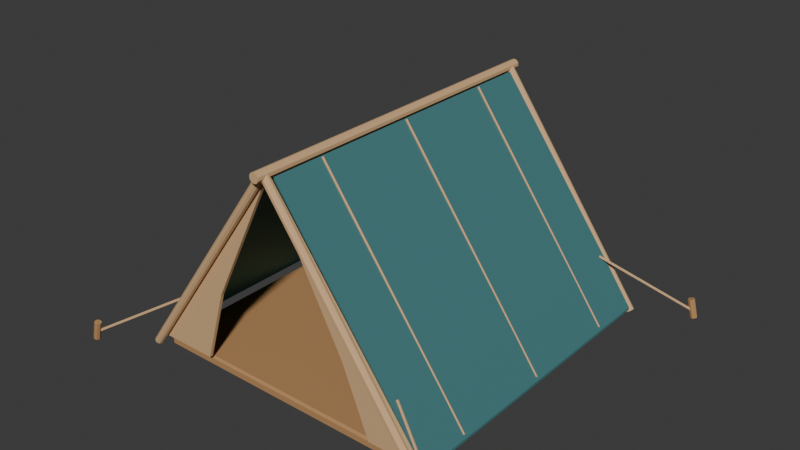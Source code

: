 # Source: source.blend  (saved by Blender 4.3.34; exported with 4.5.12 LTS)
import bpy
from mathutils import Matrix  # noqa: F401  (used for matrix-valued properties, if any)

bpy.ops.wm.read_factory_settings(use_empty=True)
scene = bpy.context.scene
scene.name = 'Scene'

# ---- collections
col_collection = bpy.data.collections.new('Collection'); scene.collection.children.link(col_collection)

# ---- materials (node trees are filled in below, after node groups)
mat_teal = bpy.data.materials.new('teal')
mat_teal.diffuse_color = (0.055, 0.19, 0.2, 1.0)
mat_sand = bpy.data.materials.new('sand')
mat_sand.diffuse_color = (0.68, 0.43, 0.22, 1.0)
mat_honey = bpy.data.materials.new('honey')
mat_honey.diffuse_color = (0.48, 0.255, 0.105, 1.0)

# ---- material node trees
mat_teal.use_nodes = True; mat_teal.node_tree.nodes.clear()
_N = mat_teal.node_tree.nodes; _L = mat_teal.node_tree.links
n0 = _N.new('ShaderNodeBsdfPrincipled'); n0.name = 'Principled BSDF'; n0.location = (10, 300)
n0.inputs[0].default_value = (0.055, 0.19, 0.2, 1.0)
n0.inputs[2].default_value = 0.83
n1 = _N.new('ShaderNodeOutputMaterial'); n1.name = 'Material Output'; n1.location = (300, 300)
_L.new(n0.outputs[0], n1.inputs[0])
n1.is_active_output = True
mat_sand.use_nodes = True; mat_sand.node_tree.nodes.clear()
_N = mat_sand.node_tree.nodes; _L = mat_sand.node_tree.links
n0 = _N.new('ShaderNodeBsdfPrincipled'); n0.name = 'Principled BSDF'; n0.location = (10, 300)
n0.inputs[0].default_value = (0.68, 0.43, 0.22, 1.0)
n0.inputs[2].default_value = 0.83
n1 = _N.new('ShaderNodeOutputMaterial'); n1.name = 'Material Output'; n1.location = (300, 300)
_L.new(n0.outputs[0], n1.inputs[0])
n1.is_active_output = True
mat_honey.use_nodes = True; mat_honey.node_tree.nodes.clear()
_N = mat_honey.node_tree.nodes; _L = mat_honey.node_tree.links
n0 = _N.new('ShaderNodeBsdfPrincipled'); n0.name = 'Principled BSDF'; n0.location = (10, 300)
n0.inputs[0].default_value = (0.48, 0.255, 0.105, 1.0)
n0.inputs[2].default_value = 0.83
n1 = _N.new('ShaderNodeOutputMaterial'); n1.name = 'Material Output'; n1.location = (300, 300)
_L.new(n0.outputs[0], n1.inputs[0])
n1.is_active_output = True

# ---- world
world_world = bpy.data.worlds.new('World'); scene.world = world_world
world_world.use_nodes = True; world_world.node_tree.nodes.clear()
_N = world_world.node_tree.nodes; _L = world_world.node_tree.links
n0 = _N.new('ShaderNodeOutputWorld'); n0.name = 'World Output'; n0.location = (300, 300)
n1 = _N.new('ShaderNodeBackground'); n1.name = 'Background'; n1.location = (10, 300)
n1.inputs[0].default_value = (0.05088, 0.05088, 0.05088, 1.0)
_L.new(n1.outputs[0], n0.inputs[0])
n0.is_active_output = True
world_world.color = (0.05088, 0.05088, 0.05088)
world_world.sun_shadow_jitter_overblur = 0.0

# ---- meshes
me_canvas_upper_1_mesh = bpy.data.meshes.new('Canvas upper-1 mesh')
me_canvas_upper_1_mesh.from_pydata([(-0.04, -1.13, 1.56), (-0.92, -1.13, 0.37), (-0.92, 1.13, 0.37), (-0.04, 1.13, 1.56), (-0.04, -1.13, 1.542), (-0.92, -1.13, 0.352), (-0.92, 1.13, 0.352), (-0.04, 1.13, 1.542)], [], [(3, 2, 1, 0), (4, 5, 6, 7), (0, 1, 5, 4), (1, 2, 6, 5), (2, 3, 7, 6), (3, 0, 4, 7)])
me_canvas_upper_1_mesh.materials.append(mat_teal)
me_canvas_upper_1_mesh.update()
me_canvas_hem_1_mesh = bpy.data.meshes.new('Canvas hem-1 mesh')
me_canvas_hem_1_mesh.from_pydata([(-0.92, -1.13, 0.37), (-1.12, -1.13, 0.09), (-1.12, 1.13, 0.09), (-0.92, 1.13, 0.37), (-0.92, -1.13, 0.352), (-1.12, -1.13, 0.072), (-1.12, 1.13, 0.072), (-0.92, 1.13, 0.352)], [], [(3, 2, 1, 0), (4, 5, 6, 7), (0, 1, 5, 4), (1, 2, 6, 5), (2, 3, 7, 6), (3, 0, 4, 7)])
me_canvas_hem_1_mesh.materials.append(mat_teal)
me_canvas_hem_1_mesh.update()
me_canvas_upper1_mesh = bpy.data.meshes.new('Canvas upper1 mesh')
me_canvas_upper1_mesh.from_pydata([(0.04, -1.13, 1.56), (0.92, -1.13, 0.37), (0.92, 1.13, 0.37), (0.04, 1.13, 1.56), (0.04, -1.13, 1.542), (0.92, -1.13, 0.352), (0.92, 1.13, 0.352), (0.04, 1.13, 1.542)], [], [(3, 0, 1, 2), (4, 7, 6, 5), (0, 4, 5, 1), (1, 5, 6, 2), (2, 6, 7, 3), (3, 7, 4, 0)])
me_canvas_upper1_mesh.materials.append(mat_teal)
me_canvas_upper1_mesh.update()
me_canvas_hem1_mesh = bpy.data.meshes.new('Canvas hem1 mesh')
me_canvas_hem1_mesh.from_pydata([(0.92, -1.13, 0.37), (1.12, -1.13, 0.09), (1.12, 1.13, 0.09), (0.92, 1.13, 0.37), (0.92, -1.13, 0.352), (1.12, -1.13, 0.072), (1.12, 1.13, 0.072), (0.92, 1.13, 0.352)], [], [(3, 0, 1, 2), (4, 7, 6, 5), (0, 4, 5, 1), (1, 5, 6, 2), (2, 6, 7, 3), (3, 7, 4, 0)])
me_canvas_hem1_mesh.materials.append(mat_teal)
me_canvas_hem1_mesh.update()
me_rear_canvas_mesh = bpy.data.meshes.new('Rear canvas mesh')
me_rear_canvas_mesh.from_pydata([(-1.09, 1.11, 0.09), (1.09, 1.11, 0.09), (0.0, 1.11, 1.56), (-1.09, 1.128, 0.09), (1.09, 1.128, 0.09), (0.0, 1.128, 1.56)], [], [(2, 0, 1), (3, 5, 4), (0, 3, 4, 1), (1, 4, 5, 2), (2, 5, 3, 0)])
me_rear_canvas_mesh.materials.append(mat_teal)
me_rear_canvas_mesh.update()
me_entrance_left_folded_flap_mesh = bpy.data.meshes.new('Entrance left folded flap mesh')
me_entrance_left_folded_flap_mesh.from_pydata([(-1.09, -1.145, 0.1), (-0.63, -1.145, 0.1), (-0.47, -1.145, 0.62), (0.0, -1.145, 1.56), (-1.09, -1.121, 0.1), (-0.63, -1.121, 0.1), (-0.47, -1.121, 0.62), (0.0, -1.121, 1.56)], [], [(3, 0, 1, 2), (4, 7, 6, 5), (0, 4, 5, 1), (1, 5, 6, 2), (2, 6, 7, 3), (3, 7, 4, 0)])
me_entrance_left_folded_flap_mesh.materials.append(mat_sand)
me_entrance_left_folded_flap_mesh.update()
me_entrance_right_folded_flap_mesh = bpy.data.meshes.new('Entrance right folded flap mesh')
me_entrance_right_folded_flap_mesh.from_pydata([(0.0, -1.145, 1.56), (0.53, -1.145, 0.57), (0.72, -1.145, 0.1), (1.09, -1.145, 0.1), (0.0, -1.121, 1.56), (0.53, -1.121, 0.57), (0.72, -1.121, 0.1), (1.09, -1.121, 0.1)], [], [(3, 0, 1, 2), (4, 7, 6, 5), (0, 4, 5, 1), (1, 5, 6, 2), (2, 6, 7, 3), (3, 7, 4, 0)])
me_entrance_right_folded_flap_mesh.materials.append(mat_sand)
me_entrance_right_folded_flap_mesh.update()
me_cube_001 = bpy.data.meshes.new('Cube.001')
me_cube_001.from_pydata([(-1.046, -1.086, 0.0), (-1.046, -1.1, 0.014), (-1.06, -1.086, 0.014), (-1.046, -1.1, 0.058), (-1.046, -1.086, 0.072), (-1.06, -1.086, 0.058), (-1.046, 1.086, 0.0), (-1.06, 1.086, 0.014), (-1.046, 1.1, 0.014), (-1.046, 1.086, 0.072), (-1.046, 1.1, 0.058), (-1.06, 1.086, 0.058), (1.046, -1.086, 0.0), (1.06, -1.086, 0.014), (1.046, -1.1, 0.014), (1.046, -1.086, 0.072), (1.046, -1.1, 0.058), (1.06, -1.086, 0.058), (1.046, 1.086, 0.0), (1.046, 1.1, 0.014), (1.06, 1.086, 0.014), (1.046, 1.086, 0.072), (1.06, 1.086, 0.058), (1.046, 1.1, 0.058)], [], [(14, 16, 3, 1), (20, 22, 17, 13), (21, 9, 4, 15), (2, 5, 11, 7), (8, 10, 23, 19), (0, 1, 2), (3, 4, 5), (6, 7, 8), (9, 10, 11), (12, 13, 14), (15, 16, 17), (18, 19, 20), (21, 22, 23), (6, 0, 2, 7), (1, 3, 5, 2), (4, 9, 11, 5), (10, 8, 7, 11), (18, 6, 8, 19), (9, 21, 23, 10), (22, 20, 19, 23), (12, 18, 20, 13), (21, 15, 17, 22), (16, 14, 13, 17), (0, 12, 14, 1), (15, 4, 3, 16), (6, 18, 12, 0)])
_uv = me_cube_001.uv_layers.new(name='UVMap')
_uv.uv.foreach_set('vector', [0.4236, 0.7517, 0.5764, 0.7517, 0.5764, 0.9983, 0.4236, 0.9983, 0.4236, 0.5016, 0.5764, 0.5016, 0.5764, 0.7484, 0.4236, 0.7484, 0.6267, 0.5016, 0.8733, 0.5016, 0.8733, 0.7484, 0.6267, 0.7484, 0.4236, 0.001591, 0.5764, 0.001591, 0.5764, 0.2484, 0.4236, 0.2484, 0.4236, 0.2517, 0.5764, 0.2517, 0.5764, 0.4983, 0.4236, 0.4983, 0.1267, 0.7484, 0.1267, 0.75, 0.125, 0.7484, 0.5764, 0.9983, 0.625, 0.9983, 0.5764, 1.0, 0.1267, 0.5016, 0.125, 0.5016, 0.1267, 0.5, 0.625, 0.2517, 0.5764, 0.2517, 0.5764, 0.25, 0.3733, 0.7484, 0.375, 0.7484, 0.3733, 0.75, 0.625, 0.7517, 0.5764, 0.7517, 0.5764, 0.75, 0.3733, 0.5016, 0.3733, 0.5, 0.375, 0.5016, 0.625, 0.5016, 0.5764, 0.5016, 0.5764, 0.5, 0.1267, 0.5016, 0.1267, 0.7484, 0.125, 0.7484, 0.125, 0.5016, 0.4236, 0.0, 0.5764, 0.0, 0.5764, 0.001591, 0.4236, 0.001591, 0.625, 0.001591, 0.625, 0.2484, 0.5764, 0.2484, 0.5764, 0.001591, 0.5764, 0.2517, 0.4236, 0.2517, 0.4236, 0.2484, 0.5764, 0.2484, 0.3733, 0.5016, 0.1267, 0.5016, 0.1267, 0.5, 0.3733, 0.5, 0.625, 0.2517, 0.625, 0.4983, 0.5764, 0.4983, 0.5764, 0.2517, 0.5764, 0.5016, 0.4236, 0.5016, 0.4236, 0.4983, 0.5764, 0.4983, 0.3733, 0.7484, 0.3733, 0.5016, 0.4236, 0.5016, 0.4236, 0.7484, 0.6267, 0.5016, 0.6267, 0.7484, 0.5764, 0.7484, 0.5764, 0.5016, 0.5764, 0.7517, 0.4236, 0.7517, 0.4236, 0.7484, 0.5764, 0.7484, 0.1267, 0.7484, 0.3733, 0.7484, 0.3733, 0.75, 0.1267, 0.75, 0.625, 0.7517, 0.625, 0.9983, 0.5764, 0.9983, 0.5764, 0.7517, 0.1267, 0.5016, 0.3733, 0.5016, 0.3733, 0.7484, 0.1267, 0.7484])
me_cube_001.materials.append(mat_honey)
me_cube_001.update()
me_cylinder = bpy.data.meshes.new('Cylinder')
me_cylinder.from_pydata([(-1.134, -1.17, 0.06196), (-0.02353, -1.17, 1.602), (-1.129, -1.153, 0.05872), (-0.01903, -1.153, 1.599), (-1.117, -1.142, 0.05024), (-0.00727, -1.142, 1.59), (-1.103, -1.142, 0.03976), (0.00727, -1.142, 1.58), (-1.091, -1.153, 0.03128), (0.01903, -1.153, 1.571), (-1.086, -1.17, 0.02804), (0.02353, -1.17, 1.568), (-1.091, -1.187, 0.03128), (0.01903, -1.187, 1.571), (-1.103, -1.198, 0.03976), (0.00727, -1.198, 1.58), (-1.117, -1.198, 0.05024), (-0.00727, -1.198, 1.59), (-1.129, -1.187, 0.05872), (-0.01903, -1.187, 1.599)], [], [(0, 1, 3, 2), (2, 3, 5, 4), (4, 5, 7, 6), (6, 7, 9, 8), (8, 9, 11, 10), (10, 11, 13, 12), (12, 13, 15, 14), (14, 15, 17, 16), (3, 1, 19, 17, 15, 13, 11, 9, 7, 5), (16, 17, 19, 18), (18, 19, 1, 0), (0, 2, 4, 6, 8, 10, 12, 14, 16, 18)])
_uv = me_cylinder.uv_layers.new(name='UVMap')
_uv.uv.foreach_set('vector', [1.0, 0.5, 1.0, 1.0, 0.9, 1.0, 0.9, 0.5, 0.9, 0.5, 0.9, 1.0, 0.8, 1.0, 0.8, 0.5, 0.8, 0.5, 0.8, 1.0, 0.7, 1.0, 0.7, 0.5, 0.7, 0.5, 0.7, 1.0, 0.6, 1.0, 0.6, 0.5, 0.6, 0.5, 0.6, 1.0, 0.5, 1.0, 0.5, 0.5, 0.5, 0.5, 0.5, 1.0, 0.4, 1.0, 0.4, 0.5, 0.4, 0.5, 0.4, 1.0, 0.3, 1.0, 0.3, 0.5, 0.3, 0.5, 0.3, 1.0, 0.2, 1.0, 0.2, 0.5, 0.3911, 0.4442, 0.25, 0.49, 0.1089, 0.4442, 0.02175, 0.3242, 0.02175, 0.1758, 0.1089, 0.05584, 0.25, 0.01, 0.3911, 0.05584, 0.4783, 0.1758, 0.4783, 0.3242, 0.2, 0.5, 0.2, 1.0, 0.1, 1.0, 0.1, 0.5, 0.1, 0.5, 0.1, 1.0, -7.451e-08, 1.0, -7.451e-08, 0.5, 0.75, 0.49, 0.8911, 0.4442, 0.9783, 0.3242, 0.9783, 0.1758, 0.8911, 0.05584, 0.75, 0.01, 0.6089, 0.05584, 0.5217, 0.1758, 0.5217, 0.3242, 0.6089, 0.4442])
me_cylinder.materials.append(mat_sand)
me_cylinder.update()
me_cylinder_001 = bpy.data.meshes.new('Cylinder.001')
me_cylinder_001.from_pydata([(1.134, -1.17, 0.06196), (0.02353, -1.17, 1.602), (1.129, -1.187, 0.05872), (0.01903, -1.187, 1.599), (1.117, -1.198, 0.05024), (0.00727, -1.198, 1.59), (1.103, -1.198, 0.03976), (-0.00727, -1.198, 1.58), (1.091, -1.187, 0.03128), (-0.01903, -1.187, 1.571), (1.086, -1.17, 0.02804), (-0.02353, -1.17, 1.568), (1.091, -1.153, 0.03128), (-0.01903, -1.153, 1.571), (1.103, -1.142, 0.03976), (-0.00727, -1.142, 1.58), (1.117, -1.142, 0.05024), (0.00727, -1.142, 1.59), (1.129, -1.153, 0.05872), (0.01903, -1.153, 1.599)], [], [(0, 1, 3, 2), (2, 3, 5, 4), (4, 5, 7, 6), (6, 7, 9, 8), (8, 9, 11, 10), (10, 11, 13, 12), (12, 13, 15, 14), (14, 15, 17, 16), (3, 1, 19, 17, 15, 13, 11, 9, 7, 5), (16, 17, 19, 18), (18, 19, 1, 0), (0, 2, 4, 6, 8, 10, 12, 14, 16, 18)])
_uv = me_cylinder_001.uv_layers.new(name='UVMap')
_uv.uv.foreach_set('vector', [1.0, 0.5, 1.0, 1.0, 0.9, 1.0, 0.9, 0.5, 0.9, 0.5, 0.9, 1.0, 0.8, 1.0, 0.8, 0.5, 0.8, 0.5, 0.8, 1.0, 0.7, 1.0, 0.7, 0.5, 0.7, 0.5, 0.7, 1.0, 0.6, 1.0, 0.6, 0.5, 0.6, 0.5, 0.6, 1.0, 0.5, 1.0, 0.5, 0.5, 0.5, 0.5, 0.5, 1.0, 0.4, 1.0, 0.4, 0.5, 0.4, 0.5, 0.4, 1.0, 0.3, 1.0, 0.3, 0.5, 0.3, 0.5, 0.3, 1.0, 0.2, 1.0, 0.2, 0.5, 0.3911, 0.4442, 0.25, 0.49, 0.1089, 0.4442, 0.02175, 0.3242, 0.02175, 0.1758, 0.1089, 0.05584, 0.25, 0.01, 0.3911, 0.05584, 0.4783, 0.1758, 0.4783, 0.3242, 0.2, 0.5, 0.2, 1.0, 0.1, 1.0, 0.1, 0.5, 0.1, 0.5, 0.1, 1.0, -7.451e-08, 1.0, -7.451e-08, 0.5, 0.75, 0.49, 0.8911, 0.4442, 0.9783, 0.3242, 0.9783, 0.1758, 0.8911, 0.05584, 0.75, 0.01, 0.6089, 0.05584, 0.5217, 0.1758, 0.5217, 0.3242, 0.6089, 0.4442])
me_cylinder_001.materials.append(mat_sand)
me_cylinder_001.update()
me_cylinder_002 = bpy.data.meshes.new('Cylinder.002')
me_cylinder_002.from_pydata([(-1.134, 1.17, 0.06196), (-0.02353, 1.17, 1.602), (-1.129, 1.187, 0.05872), (-0.01903, 1.187, 1.599), (-1.117, 1.198, 0.05024), (-0.00727, 1.198, 1.59), (-1.103, 1.198, 0.03976), (0.00727, 1.198, 1.58), (-1.091, 1.187, 0.03128), (0.01903, 1.187, 1.571), (-1.086, 1.17, 0.02804), (0.02353, 1.17, 1.568), (-1.091, 1.153, 0.03128), (0.01903, 1.153, 1.571), (-1.103, 1.142, 0.03976), (0.00727, 1.142, 1.58), (-1.117, 1.142, 0.05024), (-0.00727, 1.142, 1.59), (-1.129, 1.153, 0.05872), (-0.01903, 1.153, 1.599)], [], [(0, 1, 3, 2), (2, 3, 5, 4), (4, 5, 7, 6), (6, 7, 9, 8), (8, 9, 11, 10), (10, 11, 13, 12), (12, 13, 15, 14), (14, 15, 17, 16), (3, 1, 19, 17, 15, 13, 11, 9, 7, 5), (16, 17, 19, 18), (18, 19, 1, 0), (0, 2, 4, 6, 8, 10, 12, 14, 16, 18)])
_uv = me_cylinder_002.uv_layers.new(name='UVMap')
_uv.uv.foreach_set('vector', [1.0, 0.5, 1.0, 1.0, 0.9, 1.0, 0.9, 0.5, 0.9, 0.5, 0.9, 1.0, 0.8, 1.0, 0.8, 0.5, 0.8, 0.5, 0.8, 1.0, 0.7, 1.0, 0.7, 0.5, 0.7, 0.5, 0.7, 1.0, 0.6, 1.0, 0.6, 0.5, 0.6, 0.5, 0.6, 1.0, 0.5, 1.0, 0.5, 0.5, 0.5, 0.5, 0.5, 1.0, 0.4, 1.0, 0.4, 0.5, 0.4, 0.5, 0.4, 1.0, 0.3, 1.0, 0.3, 0.5, 0.3, 0.5, 0.3, 1.0, 0.2, 1.0, 0.2, 0.5, 0.3911, 0.4442, 0.25, 0.49, 0.1089, 0.4442, 0.02175, 0.3242, 0.02175, 0.1758, 0.1089, 0.05584, 0.25, 0.01, 0.3911, 0.05584, 0.4783, 0.1758, 0.4783, 0.3242, 0.2, 0.5, 0.2, 1.0, 0.1, 1.0, 0.1, 0.5, 0.1, 0.5, 0.1, 1.0, -7.451e-08, 1.0, -7.451e-08, 0.5, 0.75, 0.49, 0.8911, 0.4442, 0.9783, 0.3242, 0.9783, 0.1758, 0.8911, 0.05584, 0.75, 0.01, 0.6089, 0.05584, 0.5217, 0.1758, 0.5217, 0.3242, 0.6089, 0.4442])
me_cylinder_002.materials.append(mat_sand)
me_cylinder_002.update()
me_cylinder_003 = bpy.data.meshes.new('Cylinder.003')
me_cylinder_003.from_pydata([(1.134, 1.17, 0.06196), (0.02353, 1.17, 1.602), (1.129, 1.153, 0.05872), (0.01903, 1.153, 1.599), (1.117, 1.142, 0.05024), (0.00727, 1.142, 1.59), (1.103, 1.142, 0.03976), (-0.00727, 1.142, 1.58), (1.091, 1.153, 0.03128), (-0.01903, 1.153, 1.571), (1.086, 1.17, 0.02804), (-0.02353, 1.17, 1.568), (1.091, 1.187, 0.03128), (-0.01903, 1.187, 1.571), (1.103, 1.198, 0.03976), (-0.00727, 1.198, 1.58), (1.117, 1.198, 0.05024), (0.00727, 1.198, 1.59), (1.129, 1.187, 0.05872), (0.01903, 1.187, 1.599)], [], [(0, 1, 3, 2), (2, 3, 5, 4), (4, 5, 7, 6), (6, 7, 9, 8), (8, 9, 11, 10), (10, 11, 13, 12), (12, 13, 15, 14), (14, 15, 17, 16), (3, 1, 19, 17, 15, 13, 11, 9, 7, 5), (16, 17, 19, 18), (18, 19, 1, 0), (0, 2, 4, 6, 8, 10, 12, 14, 16, 18)])
_uv = me_cylinder_003.uv_layers.new(name='UVMap')
_uv.uv.foreach_set('vector', [1.0, 0.5, 1.0, 1.0, 0.9, 1.0, 0.9, 0.5, 0.9, 0.5, 0.9, 1.0, 0.8, 1.0, 0.8, 0.5, 0.8, 0.5, 0.8, 1.0, 0.7, 1.0, 0.7, 0.5, 0.7, 0.5, 0.7, 1.0, 0.6, 1.0, 0.6, 0.5, 0.6, 0.5, 0.6, 1.0, 0.5, 1.0, 0.5, 0.5, 0.5, 0.5, 0.5, 1.0, 0.4, 1.0, 0.4, 0.5, 0.4, 0.5, 0.4, 1.0, 0.3, 1.0, 0.3, 0.5, 0.3, 0.5, 0.3, 1.0, 0.2, 1.0, 0.2, 0.5, 0.3911, 0.4442, 0.25, 0.49, 0.1089, 0.4442, 0.02175, 0.3242, 0.02175, 0.1758, 0.1089, 0.05584, 0.25, 0.01, 0.3911, 0.05584, 0.4783, 0.1758, 0.4783, 0.3242, 0.2, 0.5, 0.2, 1.0, 0.1, 1.0, 0.1, 0.5, 0.1, 0.5, 0.1, 1.0, -7.451e-08, 1.0, -7.451e-08, 0.5, 0.75, 0.49, 0.8911, 0.4442, 0.9783, 0.3242, 0.9783, 0.1758, 0.8911, 0.05584, 0.75, 0.01, 0.6089, 0.05584, 0.5217, 0.1758, 0.5217, 0.3242, 0.6089, 0.4442])
me_cylinder_003.materials.append(mat_sand)
me_cylinder_003.update()
me_cylinder_004 = bpy.data.meshes.new('Cylinder.004')
me_cylinder_004.from_pydata([(5.285e-09, -1.24, 1.615), (5.285e-09, 1.24, 1.615), (-0.02057, -1.24, 1.608), (-0.02057, 1.24, 1.608), (-0.03329, -1.24, 1.591), (-0.03329, 1.24, 1.591), (-0.03329, -1.24, 1.569), (-0.03329, 1.24, 1.569), (-0.02057, -1.24, 1.552), (-0.02057, 1.24, 1.552), (-5.285e-09, -1.24, 1.545), (-5.285e-09, 1.24, 1.545), (0.02057, -1.24, 1.552), (0.02057, 1.24, 1.552), (0.03329, -1.24, 1.569), (0.03329, 1.24, 1.569), (0.03329, -1.24, 1.591), (0.03329, 1.24, 1.591), (0.02057, -1.24, 1.608), (0.02057, 1.24, 1.608)], [], [(0, 1, 3, 2), (2, 3, 5, 4), (4, 5, 7, 6), (6, 7, 9, 8), (8, 9, 11, 10), (10, 11, 13, 12), (12, 13, 15, 14), (14, 15, 17, 16), (3, 1, 19, 17, 15, 13, 11, 9, 7, 5), (16, 17, 19, 18), (18, 19, 1, 0), (0, 2, 4, 6, 8, 10, 12, 14, 16, 18)])
_uv = me_cylinder_004.uv_layers.new(name='UVMap')
_uv.uv.foreach_set('vector', [1.0, 0.5, 1.0, 1.0, 0.9, 1.0, 0.9, 0.5, 0.9, 0.5, 0.9, 1.0, 0.8, 1.0, 0.8, 0.5, 0.8, 0.5, 0.8, 1.0, 0.7, 1.0, 0.7, 0.5, 0.7, 0.5, 0.7, 1.0, 0.6, 1.0, 0.6, 0.5, 0.6, 0.5, 0.6, 1.0, 0.5, 1.0, 0.5, 0.5, 0.5, 0.5, 0.5, 1.0, 0.4, 1.0, 0.4, 0.5, 0.4, 0.5, 0.4, 1.0, 0.3, 1.0, 0.3, 0.5, 0.3, 0.5, 0.3, 1.0, 0.2, 1.0, 0.2, 0.5, 0.3911, 0.4442, 0.25, 0.49, 0.1089, 0.4442, 0.02175, 0.3242, 0.02175, 0.1758, 0.1089, 0.05584, 0.25, 0.01, 0.3911, 0.05584, 0.4783, 0.1758, 0.4783, 0.3242, 0.2, 0.5, 0.2, 1.0, 0.1, 1.0, 0.1, 0.5, 0.1, 0.5, 0.1, 1.0, -7.451e-08, 1.0, -7.451e-08, 0.5, 0.75, 0.49, 0.8911, 0.4442, 0.9783, 0.3242, 0.9783, 0.1758, 0.8911, 0.05584, 0.75, 0.01, 0.6089, 0.05584, 0.5217, 0.1758, 0.5217, 0.3242, 0.6089, 0.4442])
me_cylinder_004.materials.append(mat_sand)
me_cylinder_004.update()
me_cylinder_005 = bpy.data.meshes.new('Cylinder.005')
me_cylinder_005.from_pydata([(-0.8837, -1.082, 0.438), (-1.484, -1.402, 0.07795), (-0.8782, -1.088, 0.434), (-1.478, -1.408, 0.07398), (-0.8745, -1.086, 0.426), (-1.474, -1.406, 0.06602), (-0.8763, -1.078, 0.422), (-1.476, -1.398, 0.06205), (-0.8818, -1.072, 0.426), (-1.482, -1.392, 0.06602), (-0.8855, -1.074, 0.434), (-1.486, -1.394, 0.07398)], [], [(0, 1, 3, 2), (2, 3, 5, 4), (4, 5, 7, 6), (6, 7, 9, 8), (3, 1, 11, 9, 7, 5), (8, 9, 11, 10), (10, 11, 1, 0), (0, 2, 4, 6, 8, 10)])
_uv = me_cylinder_005.uv_layers.new(name='UVMap')
_uv.uv.foreach_set('vector', [1.0, 0.5, 1.0, 1.0, 0.8333, 1.0, 0.8333, 0.5, 0.8333, 0.5, 0.8333, 1.0, 0.6667, 1.0, 0.6667, 0.5, 0.6667, 0.5, 0.6667, 1.0, 0.5, 1.0, 0.5, 0.5, 0.5, 0.5, 0.5, 1.0, 0.3333, 1.0, 0.3333, 0.5, 0.4578, 0.37, 0.25, 0.49, 0.04215, 0.37, 0.04215, 0.13, 0.25, 0.01, 0.4578, 0.13, 0.3333, 0.5, 0.3333, 1.0, 0.1667, 1.0, 0.1667, 0.5, 0.1667, 0.5, 0.1667, 1.0, -8.941e-08, 1.0, -8.941e-08, 0.5, 0.75, 0.49, 0.9578, 0.37, 0.9578, 0.13, 0.75, 0.01, 0.5422, 0.13, 0.5422, 0.37])
me_cylinder_005.materials.append(mat_sand)
me_cylinder_005.update()
me_cylinder_006 = bpy.data.meshes.new('Cylinder.006')
me_cylinder_006.from_pydata([(-1.504, -1.4, 0.03127), (-1.469, -1.4, 0.1663), (-1.497, -1.382, 0.02944), (-1.462, -1.382, 0.1644), (-1.48, -1.375, 0.025), (-1.445, -1.375, 0.16), (-1.463, -1.382, 0.02056), (-1.428, -1.382, 0.1556), (-1.456, -1.4, 0.01873), (-1.421, -1.4, 0.1537), (-1.463, -1.418, 0.02056), (-1.428, -1.418, 0.1556), (-1.48, -1.425, 0.025), (-1.445, -1.425, 0.16), (-1.497, -1.418, 0.02944), (-1.462, -1.418, 0.1644)], [], [(0, 1, 3, 2), (2, 3, 5, 4), (4, 5, 7, 6), (6, 7, 9, 8), (8, 9, 11, 10), (10, 11, 13, 12), (3, 1, 15, 13, 11, 9, 7, 5), (12, 13, 15, 14), (14, 15, 1, 0), (0, 2, 4, 6, 8, 10, 12, 14)])
_uv = me_cylinder_006.uv_layers.new(name='UVMap')
_uv.uv.foreach_set('vector', [1.0, 0.5, 1.0, 1.0, 0.875, 1.0, 0.875, 0.5, 0.875, 0.5, 0.875, 1.0, 0.75, 1.0, 0.75, 0.5, 0.75, 0.5, 0.75, 1.0, 0.625, 1.0, 0.625, 0.5, 0.625, 0.5, 0.625, 1.0, 0.5, 1.0, 0.5, 0.5, 0.5, 0.5, 0.5, 1.0, 0.375, 1.0, 0.375, 0.5, 0.375, 0.5, 0.375, 1.0, 0.25, 1.0, 0.25, 0.5, 0.4197, 0.4197, 0.25, 0.49, 0.08029, 0.4197, 0.01, 0.25, 0.08029, 0.08029, 0.25, 0.01, 0.4197, 0.08029, 0.49, 0.25, 0.25, 0.5, 0.25, 1.0, 0.125, 1.0, 0.125, 0.5, 0.125, 0.5, 0.125, 1.0, 0.0, 1.0, 0.0, 0.5, 0.75, 0.49, 0.9197, 0.4197, 0.99, 0.25, 0.9197, 0.08029, 0.75, 0.01, 0.5803, 0.08029, 0.51, 0.25, 0.5803, 0.4197])
me_cylinder_006.materials.append(mat_honey)
me_cylinder_006.update()
me_cylinder_007 = bpy.data.meshes.new('Cylinder.007')
me_cylinder_007.from_pydata([(-0.8837, 1.082, 0.438), (-1.484, 1.402, 0.07795), (-0.8855, 1.074, 0.434), (-1.486, 1.394, 0.07398), (-0.8818, 1.072, 0.426), (-1.482, 1.392, 0.06602), (-0.8763, 1.078, 0.422), (-1.476, 1.398, 0.06205), (-0.8745, 1.086, 0.426), (-1.474, 1.406, 0.06602), (-0.8782, 1.088, 0.434), (-1.478, 1.408, 0.07398)], [], [(0, 1, 3, 2), (2, 3, 5, 4), (4, 5, 7, 6), (6, 7, 9, 8), (3, 1, 11, 9, 7, 5), (8, 9, 11, 10), (10, 11, 1, 0), (0, 2, 4, 6, 8, 10)])
_uv = me_cylinder_007.uv_layers.new(name='UVMap')
_uv.uv.foreach_set('vector', [1.0, 0.5, 1.0, 1.0, 0.8333, 1.0, 0.8333, 0.5, 0.8333, 0.5, 0.8333, 1.0, 0.6667, 1.0, 0.6667, 0.5, 0.6667, 0.5, 0.6667, 1.0, 0.5, 1.0, 0.5, 0.5, 0.5, 0.5, 0.5, 1.0, 0.3333, 1.0, 0.3333, 0.5, 0.4578, 0.37, 0.25, 0.49, 0.04215, 0.37, 0.04215, 0.13, 0.25, 0.01, 0.4578, 0.13, 0.3333, 0.5, 0.3333, 1.0, 0.1667, 1.0, 0.1667, 0.5, 0.1667, 0.5, 0.1667, 1.0, -8.941e-08, 1.0, -8.941e-08, 0.5, 0.75, 0.49, 0.9578, 0.37, 0.9578, 0.13, 0.75, 0.01, 0.5422, 0.13, 0.5422, 0.37])
me_cylinder_007.materials.append(mat_sand)
me_cylinder_007.update()
me_cylinder_008 = bpy.data.meshes.new('Cylinder.008')
me_cylinder_008.from_pydata([(-1.504, 1.4, 0.03127), (-1.469, 1.4, 0.1663), (-1.497, 1.418, 0.02944), (-1.462, 1.418, 0.1644), (-1.48, 1.425, 0.025), (-1.445, 1.425, 0.16), (-1.463, 1.418, 0.02056), (-1.428, 1.418, 0.1556), (-1.456, 1.4, 0.01873), (-1.421, 1.4, 0.1537), (-1.463, 1.382, 0.02056), (-1.428, 1.382, 0.1556), (-1.48, 1.375, 0.025), (-1.445, 1.375, 0.16), (-1.497, 1.382, 0.02944), (-1.462, 1.382, 0.1644)], [], [(0, 1, 3, 2), (2, 3, 5, 4), (4, 5, 7, 6), (6, 7, 9, 8), (8, 9, 11, 10), (10, 11, 13, 12), (3, 1, 15, 13, 11, 9, 7, 5), (12, 13, 15, 14), (14, 15, 1, 0), (0, 2, 4, 6, 8, 10, 12, 14)])
_uv = me_cylinder_008.uv_layers.new(name='UVMap')
_uv.uv.foreach_set('vector', [1.0, 0.5, 1.0, 1.0, 0.875, 1.0, 0.875, 0.5, 0.875, 0.5, 0.875, 1.0, 0.75, 1.0, 0.75, 0.5, 0.75, 0.5, 0.75, 1.0, 0.625, 1.0, 0.625, 0.5, 0.625, 0.5, 0.625, 1.0, 0.5, 1.0, 0.5, 0.5, 0.5, 0.5, 0.5, 1.0, 0.375, 1.0, 0.375, 0.5, 0.375, 0.5, 0.375, 1.0, 0.25, 1.0, 0.25, 0.5, 0.4197, 0.4197, 0.25, 0.49, 0.08029, 0.4197, 0.01, 0.25, 0.08029, 0.08029, 0.25, 0.01, 0.4197, 0.08029, 0.49, 0.25, 0.25, 0.5, 0.25, 1.0, 0.125, 1.0, 0.125, 0.5, 0.125, 0.5, 0.125, 1.0, 0.0, 1.0, 0.0, 0.5, 0.75, 0.49, 0.9197, 0.4197, 0.99, 0.25, 0.9197, 0.08029, 0.75, 0.01, 0.5803, 0.08029, 0.51, 0.25, 0.5803, 0.4197])
me_cylinder_008.materials.append(mat_honey)
me_cylinder_008.update()
me_cylinder_009 = bpy.data.meshes.new('Cylinder.009')
me_cylinder_009.from_pydata([(0.8837, -1.082, 0.438), (1.484, -1.402, 0.07795), (0.8855, -1.074, 0.434), (1.486, -1.394, 0.07398), (0.8818, -1.072, 0.426), (1.482, -1.392, 0.06602), (0.8763, -1.078, 0.422), (1.476, -1.398, 0.06205), (0.8745, -1.086, 0.426), (1.474, -1.406, 0.06602), (0.8782, -1.088, 0.434), (1.478, -1.408, 0.07398)], [], [(0, 1, 3, 2), (2, 3, 5, 4), (4, 5, 7, 6), (6, 7, 9, 8), (3, 1, 11, 9, 7, 5), (8, 9, 11, 10), (10, 11, 1, 0), (0, 2, 4, 6, 8, 10)])
_uv = me_cylinder_009.uv_layers.new(name='UVMap')
_uv.uv.foreach_set('vector', [1.0, 0.5, 1.0, 1.0, 0.8333, 1.0, 0.8333, 0.5, 0.8333, 0.5, 0.8333, 1.0, 0.6667, 1.0, 0.6667, 0.5, 0.6667, 0.5, 0.6667, 1.0, 0.5, 1.0, 0.5, 0.5, 0.5, 0.5, 0.5, 1.0, 0.3333, 1.0, 0.3333, 0.5, 0.4578, 0.37, 0.25, 0.49, 0.04215, 0.37, 0.04215, 0.13, 0.25, 0.01, 0.4578, 0.13, 0.3333, 0.5, 0.3333, 1.0, 0.1667, 1.0, 0.1667, 0.5, 0.1667, 0.5, 0.1667, 1.0, -8.941e-08, 1.0, -8.941e-08, 0.5, 0.75, 0.49, 0.9578, 0.37, 0.9578, 0.13, 0.75, 0.01, 0.5422, 0.13, 0.5422, 0.37])
me_cylinder_009.materials.append(mat_sand)
me_cylinder_009.update()
me_cylinder_010 = bpy.data.meshes.new('Cylinder.010')
me_cylinder_010.from_pydata([(1.504, -1.4, 0.03127), (1.469, -1.4, 0.1663), (1.497, -1.418, 0.02944), (1.462, -1.418, 0.1644), (1.48, -1.425, 0.025), (1.445, -1.425, 0.16), (1.463, -1.418, 0.02056), (1.428, -1.418, 0.1556), (1.456, -1.4, 0.01873), (1.421, -1.4, 0.1537), (1.463, -1.382, 0.02056), (1.428, -1.382, 0.1556), (1.48, -1.375, 0.025), (1.445, -1.375, 0.16), (1.497, -1.382, 0.02944), (1.462, -1.382, 0.1644)], [], [(0, 1, 3, 2), (2, 3, 5, 4), (4, 5, 7, 6), (6, 7, 9, 8), (8, 9, 11, 10), (10, 11, 13, 12), (3, 1, 15, 13, 11, 9, 7, 5), (12, 13, 15, 14), (14, 15, 1, 0), (0, 2, 4, 6, 8, 10, 12, 14)])
_uv = me_cylinder_010.uv_layers.new(name='UVMap')
_uv.uv.foreach_set('vector', [1.0, 0.5, 1.0, 1.0, 0.875, 1.0, 0.875, 0.5, 0.875, 0.5, 0.875, 1.0, 0.75, 1.0, 0.75, 0.5, 0.75, 0.5, 0.75, 1.0, 0.625, 1.0, 0.625, 0.5, 0.625, 0.5, 0.625, 1.0, 0.5, 1.0, 0.5, 0.5, 0.5, 0.5, 0.5, 1.0, 0.375, 1.0, 0.375, 0.5, 0.375, 0.5, 0.375, 1.0, 0.25, 1.0, 0.25, 0.5, 0.4197, 0.4197, 0.25, 0.49, 0.08029, 0.4197, 0.01, 0.25, 0.08029, 0.08029, 0.25, 0.01, 0.4197, 0.08029, 0.49, 0.25, 0.25, 0.5, 0.25, 1.0, 0.125, 1.0, 0.125, 0.5, 0.125, 0.5, 0.125, 1.0, 0.0, 1.0, 0.0, 0.5, 0.75, 0.49, 0.9197, 0.4197, 0.99, 0.25, 0.9197, 0.08029, 0.75, 0.01, 0.5803, 0.08029, 0.51, 0.25, 0.5803, 0.4197])
me_cylinder_010.materials.append(mat_honey)
me_cylinder_010.update()
me_cylinder_011 = bpy.data.meshes.new('Cylinder.011')
me_cylinder_011.from_pydata([(0.8837, 1.082, 0.438), (1.484, 1.402, 0.07795), (0.8782, 1.088, 0.434), (1.478, 1.408, 0.07398), (0.8745, 1.086, 0.426), (1.474, 1.406, 0.06602), (0.8763, 1.078, 0.422), (1.476, 1.398, 0.06205), (0.8818, 1.072, 0.426), (1.482, 1.392, 0.06602), (0.8855, 1.074, 0.434), (1.486, 1.394, 0.07398)], [], [(0, 1, 3, 2), (2, 3, 5, 4), (4, 5, 7, 6), (6, 7, 9, 8), (3, 1, 11, 9, 7, 5), (8, 9, 11, 10), (10, 11, 1, 0), (0, 2, 4, 6, 8, 10)])
_uv = me_cylinder_011.uv_layers.new(name='UVMap')
_uv.uv.foreach_set('vector', [1.0, 0.5, 1.0, 1.0, 0.8333, 1.0, 0.8333, 0.5, 0.8333, 0.5, 0.8333, 1.0, 0.6667, 1.0, 0.6667, 0.5, 0.6667, 0.5, 0.6667, 1.0, 0.5, 1.0, 0.5, 0.5, 0.5, 0.5, 0.5, 1.0, 0.3333, 1.0, 0.3333, 0.5, 0.4578, 0.37, 0.25, 0.49, 0.04215, 0.37, 0.04215, 0.13, 0.25, 0.01, 0.4578, 0.13, 0.3333, 0.5, 0.3333, 1.0, 0.1667, 1.0, 0.1667, 0.5, 0.1667, 0.5, 0.1667, 1.0, -8.941e-08, 1.0, -8.941e-08, 0.5, 0.75, 0.49, 0.9578, 0.37, 0.9578, 0.13, 0.75, 0.01, 0.5422, 0.13, 0.5422, 0.37])
me_cylinder_011.materials.append(mat_sand)
me_cylinder_011.update()
me_cylinder_012 = bpy.data.meshes.new('Cylinder.012')
me_cylinder_012.from_pydata([(1.504, 1.4, 0.03127), (1.469, 1.4, 0.1663), (1.497, 1.382, 0.02944), (1.462, 1.382, 0.1644), (1.48, 1.375, 0.025), (1.445, 1.375, 0.16), (1.463, 1.382, 0.02056), (1.428, 1.382, 0.1556), (1.456, 1.4, 0.01873), (1.421, 1.4, 0.1537), (1.463, 1.418, 0.02056), (1.428, 1.418, 0.1556), (1.48, 1.425, 0.025), (1.445, 1.425, 0.16), (1.497, 1.418, 0.02944), (1.462, 1.418, 0.1644)], [], [(0, 1, 3, 2), (2, 3, 5, 4), (4, 5, 7, 6), (6, 7, 9, 8), (8, 9, 11, 10), (10, 11, 13, 12), (3, 1, 15, 13, 11, 9, 7, 5), (12, 13, 15, 14), (14, 15, 1, 0), (0, 2, 4, 6, 8, 10, 12, 14)])
_uv = me_cylinder_012.uv_layers.new(name='UVMap')
_uv.uv.foreach_set('vector', [1.0, 0.5, 1.0, 1.0, 0.875, 1.0, 0.875, 0.5, 0.875, 0.5, 0.875, 1.0, 0.75, 1.0, 0.75, 0.5, 0.75, 0.5, 0.75, 1.0, 0.625, 1.0, 0.625, 0.5, 0.625, 0.5, 0.625, 1.0, 0.5, 1.0, 0.5, 0.5, 0.5, 0.5, 0.5, 1.0, 0.375, 1.0, 0.375, 0.5, 0.375, 0.5, 0.375, 1.0, 0.25, 1.0, 0.25, 0.5, 0.4197, 0.4197, 0.25, 0.49, 0.08029, 0.4197, 0.01, 0.25, 0.08029, 0.08029, 0.25, 0.01, 0.4197, 0.08029, 0.49, 0.25, 0.25, 0.5, 0.25, 1.0, 0.125, 1.0, 0.125, 0.5, 0.125, 0.5, 0.125, 1.0, 0.0, 1.0, 0.0, 0.5, 0.75, 0.49, 0.9197, 0.4197, 0.99, 0.25, 0.9197, 0.08029, 0.75, 0.01, 0.5803, 0.08029, 0.51, 0.25, 0.5803, 0.4197])
me_cylinder_012.materials.append(mat_honey)
me_cylinder_012.update()
me_cylinder_013 = bpy.data.meshes.new('Cylinder.013')
me_cylinder_013.from_pydata([(-0.05646, -0.75, 1.562), (-1.111, -0.75, 0.1147), (-0.05323, -0.7569, 1.559), (-1.108, -0.7569, 0.1124), (-0.04677, -0.7569, 1.555), (-1.102, -0.7569, 0.1076), (-0.04354, -0.75, 1.552), (-1.099, -0.75, 0.1053), (-0.04677, -0.7431, 1.555), (-1.102, -0.7431, 0.1076), (-0.05323, -0.7431, 1.559), (-1.108, -0.7431, 0.1124)], [], [(0, 1, 3, 2), (2, 3, 5, 4), (4, 5, 7, 6), (6, 7, 9, 8), (3, 1, 11, 9, 7, 5), (8, 9, 11, 10), (10, 11, 1, 0), (0, 2, 4, 6, 8, 10)])
_uv = me_cylinder_013.uv_layers.new(name='UVMap')
_uv.uv.foreach_set('vector', [1.0, 0.5, 1.0, 1.0, 0.8333, 1.0, 0.8333, 0.5, 0.8333, 0.5, 0.8333, 1.0, 0.6667, 1.0, 0.6667, 0.5, 0.6667, 0.5, 0.6667, 1.0, 0.5, 1.0, 0.5, 0.5, 0.5, 0.5, 0.5, 1.0, 0.3333, 1.0, 0.3333, 0.5, 0.4578, 0.37, 0.25, 0.49, 0.04215, 0.37, 0.04215, 0.13, 0.25, 0.01, 0.4578, 0.13, 0.3333, 0.5, 0.3333, 1.0, 0.1667, 1.0, 0.1667, 0.5, 0.1667, 0.5, 0.1667, 1.0, -8.941e-08, 1.0, -8.941e-08, 0.5, 0.75, 0.49, 0.9578, 0.37, 0.9578, 0.13, 0.75, 0.01, 0.5422, 0.13, 0.5422, 0.37])
me_cylinder_013.materials.append(mat_sand)
me_cylinder_013.update()
me_cylinder_014 = bpy.data.meshes.new('Cylinder.014')
me_cylinder_014.from_pydata([(0.05646, -0.75, 1.562), (1.111, -0.75, 0.1147), (0.05323, -0.7431, 1.559), (1.108, -0.7431, 0.1124), (0.04677, -0.7431, 1.555), (1.102, -0.7431, 0.1076), (0.04354, -0.75, 1.552), (1.099, -0.75, 0.1053), (0.04677, -0.7569, 1.555), (1.102, -0.7569, 0.1076), (0.05323, -0.7569, 1.559), (1.108, -0.7569, 0.1124)], [], [(0, 1, 3, 2), (2, 3, 5, 4), (4, 5, 7, 6), (6, 7, 9, 8), (3, 1, 11, 9, 7, 5), (8, 9, 11, 10), (10, 11, 1, 0), (0, 2, 4, 6, 8, 10)])
_uv = me_cylinder_014.uv_layers.new(name='UVMap')
_uv.uv.foreach_set('vector', [1.0, 0.5, 1.0, 1.0, 0.8333, 1.0, 0.8333, 0.5, 0.8333, 0.5, 0.8333, 1.0, 0.6667, 1.0, 0.6667, 0.5, 0.6667, 0.5, 0.6667, 1.0, 0.5, 1.0, 0.5, 0.5, 0.5, 0.5, 0.5, 1.0, 0.3333, 1.0, 0.3333, 0.5, 0.4578, 0.37, 0.25, 0.49, 0.04215, 0.37, 0.04215, 0.13, 0.25, 0.01, 0.4578, 0.13, 0.3333, 0.5, 0.3333, 1.0, 0.1667, 1.0, 0.1667, 0.5, 0.1667, 0.5, 0.1667, 1.0, -8.941e-08, 1.0, -8.941e-08, 0.5, 0.75, 0.49, 0.9578, 0.37, 0.9578, 0.13, 0.75, 0.01, 0.5422, 0.13, 0.5422, 0.37])
me_cylinder_014.materials.append(mat_sand)
me_cylinder_014.update()
me_cylinder_015 = bpy.data.meshes.new('Cylinder.015')
me_cylinder_015.from_pydata([(-0.05646, -3.737e-08, 1.562), (-1.111, 3.774e-08, 0.1147), (-0.05323, -0.006928, 1.559), (-1.108, -0.006928, 0.1124), (-0.04677, -0.006928, 1.555), (-1.102, -0.006928, 0.1076), (-0.04354, -3.774e-08, 1.552), (-1.099, 3.737e-08, 0.1053), (-0.04677, 0.006928, 1.555), (-1.102, 0.006928, 0.1076), (-0.05323, 0.006928, 1.559), (-1.108, 0.006928, 0.1124)], [], [(0, 1, 3, 2), (2, 3, 5, 4), (4, 5, 7, 6), (6, 7, 9, 8), (3, 1, 11, 9, 7, 5), (8, 9, 11, 10), (10, 11, 1, 0), (0, 2, 4, 6, 8, 10)])
_uv = me_cylinder_015.uv_layers.new(name='UVMap')
_uv.uv.foreach_set('vector', [1.0, 0.5, 1.0, 1.0, 0.8333, 1.0, 0.8333, 0.5, 0.8333, 0.5, 0.8333, 1.0, 0.6667, 1.0, 0.6667, 0.5, 0.6667, 0.5, 0.6667, 1.0, 0.5, 1.0, 0.5, 0.5, 0.5, 0.5, 0.5, 1.0, 0.3333, 1.0, 0.3333, 0.5, 0.4578, 0.37, 0.25, 0.49, 0.04215, 0.37, 0.04215, 0.13, 0.25, 0.01, 0.4578, 0.13, 0.3333, 0.5, 0.3333, 1.0, 0.1667, 1.0, 0.1667, 0.5, 0.1667, 0.5, 0.1667, 1.0, -8.941e-08, 1.0, -8.941e-08, 0.5, 0.75, 0.49, 0.9578, 0.37, 0.9578, 0.13, 0.75, 0.01, 0.5422, 0.13, 0.5422, 0.37])
me_cylinder_015.materials.append(mat_sand)
me_cylinder_015.update()
me_cylinder_016 = bpy.data.meshes.new('Cylinder.016')
me_cylinder_016.from_pydata([(0.05646, -3.737e-08, 1.562), (1.111, 3.774e-08, 0.1147), (0.05323, 0.006928, 1.559), (1.108, 0.006928, 0.1124), (0.04677, 0.006928, 1.555), (1.102, 0.006928, 0.1076), (0.04354, -3.774e-08, 1.552), (1.099, 3.737e-08, 0.1053), (0.04677, -0.006928, 1.555), (1.102, -0.006928, 0.1076), (0.05323, -0.006928, 1.559), (1.108, -0.006928, 0.1124)], [], [(0, 1, 3, 2), (2, 3, 5, 4), (4, 5, 7, 6), (6, 7, 9, 8), (3, 1, 11, 9, 7, 5), (8, 9, 11, 10), (10, 11, 1, 0), (0, 2, 4, 6, 8, 10)])
_uv = me_cylinder_016.uv_layers.new(name='UVMap')
_uv.uv.foreach_set('vector', [1.0, 0.5, 1.0, 1.0, 0.8333, 1.0, 0.8333, 0.5, 0.8333, 0.5, 0.8333, 1.0, 0.6667, 1.0, 0.6667, 0.5, 0.6667, 0.5, 0.6667, 1.0, 0.5, 1.0, 0.5, 0.5, 0.5, 0.5, 0.5, 1.0, 0.3333, 1.0, 0.3333, 0.5, 0.4578, 0.37, 0.25, 0.49, 0.04215, 0.37, 0.04215, 0.13, 0.25, 0.01, 0.4578, 0.13, 0.3333, 0.5, 0.3333, 1.0, 0.1667, 1.0, 0.1667, 0.5, 0.1667, 0.5, 0.1667, 1.0, -8.941e-08, 1.0, -8.941e-08, 0.5, 0.75, 0.49, 0.9578, 0.37, 0.9578, 0.13, 0.75, 0.01, 0.5422, 0.13, 0.5422, 0.37])
me_cylinder_016.materials.append(mat_sand)
me_cylinder_016.update()
me_cylinder_017 = bpy.data.meshes.new('Cylinder.017')
me_cylinder_017.from_pydata([(-0.05646, 0.75, 1.562), (-1.111, 0.75, 0.1147), (-0.05323, 0.7431, 1.559), (-1.108, 0.7431, 0.1124), (-0.04677, 0.7431, 1.555), (-1.102, 0.7431, 0.1076), (-0.04354, 0.75, 1.552), (-1.099, 0.75, 0.1053), (-0.04677, 0.7569, 1.555), (-1.102, 0.7569, 0.1076), (-0.05323, 0.7569, 1.559), (-1.108, 0.7569, 0.1124)], [], [(0, 1, 3, 2), (2, 3, 5, 4), (4, 5, 7, 6), (6, 7, 9, 8), (3, 1, 11, 9, 7, 5), (8, 9, 11, 10), (10, 11, 1, 0), (0, 2, 4, 6, 8, 10)])
_uv = me_cylinder_017.uv_layers.new(name='UVMap')
_uv.uv.foreach_set('vector', [1.0, 0.5, 1.0, 1.0, 0.8333, 1.0, 0.8333, 0.5, 0.8333, 0.5, 0.8333, 1.0, 0.6667, 1.0, 0.6667, 0.5, 0.6667, 0.5, 0.6667, 1.0, 0.5, 1.0, 0.5, 0.5, 0.5, 0.5, 0.5, 1.0, 0.3333, 1.0, 0.3333, 0.5, 0.4578, 0.37, 0.25, 0.49, 0.04215, 0.37, 0.04215, 0.13, 0.25, 0.01, 0.4578, 0.13, 0.3333, 0.5, 0.3333, 1.0, 0.1667, 1.0, 0.1667, 0.5, 0.1667, 0.5, 0.1667, 1.0, -8.941e-08, 1.0, -8.941e-08, 0.5, 0.75, 0.49, 0.9578, 0.37, 0.9578, 0.13, 0.75, 0.01, 0.5422, 0.13, 0.5422, 0.37])
me_cylinder_017.materials.append(mat_sand)
me_cylinder_017.update()
me_cylinder_018 = bpy.data.meshes.new('Cylinder.018')
me_cylinder_018.from_pydata([(0.05646, 0.75, 1.562), (1.111, 0.75, 0.1147), (0.05323, 0.7569, 1.559), (1.108, 0.7569, 0.1124), (0.04677, 0.7569, 1.555), (1.102, 0.7569, 0.1076), (0.04354, 0.75, 1.552), (1.099, 0.75, 0.1053), (0.04677, 0.7431, 1.555), (1.102, 0.7431, 0.1076), (0.05323, 0.7431, 1.559), (1.108, 0.7431, 0.1124)], [], [(0, 1, 3, 2), (2, 3, 5, 4), (4, 5, 7, 6), (6, 7, 9, 8), (3, 1, 11, 9, 7, 5), (8, 9, 11, 10), (10, 11, 1, 0), (0, 2, 4, 6, 8, 10)])
_uv = me_cylinder_018.uv_layers.new(name='UVMap')
_uv.uv.foreach_set('vector', [1.0, 0.5, 1.0, 1.0, 0.8333, 1.0, 0.8333, 0.5, 0.8333, 0.5, 0.8333, 1.0, 0.6667, 1.0, 0.6667, 0.5, 0.6667, 0.5, 0.6667, 1.0, 0.5, 1.0, 0.5, 0.5, 0.5, 0.5, 0.5, 1.0, 0.3333, 1.0, 0.3333, 0.5, 0.4578, 0.37, 0.25, 0.49, 0.04215, 0.37, 0.04215, 0.13, 0.25, 0.01, 0.4578, 0.13, 0.3333, 0.5, 0.3333, 1.0, 0.1667, 1.0, 0.1667, 0.5, 0.1667, 0.5, 0.1667, 1.0, -8.941e-08, 1.0, -8.941e-08, 0.5, 0.75, 0.49, 0.9578, 0.37, 0.9578, 0.13, 0.75, 0.01, 0.5422, 0.13, 0.5422, 0.37])
me_cylinder_018.materials.append(mat_sand)
me_cylinder_018.update()

# ---- objects
ob_canvas_upper_1 = bpy.data.objects.new('Canvas upper-1', me_canvas_upper_1_mesh)
ob_canvas_hem_1 = bpy.data.objects.new('Canvas hem-1', me_canvas_hem_1_mesh)
ob_canvas_upper1 = bpy.data.objects.new('Canvas upper1', me_canvas_upper1_mesh)
ob_canvas_hem1 = bpy.data.objects.new('Canvas hem1', me_canvas_hem1_mesh)
ob_rear_canvas = bpy.data.objects.new('Rear canvas', me_rear_canvas_mesh)
ob_entrance_left_folded_flap = bpy.data.objects.new('Entrance left folded flap', me_entrance_left_folded_flap_mesh)
ob_entrance_right_folded_flap = bpy.data.objects.new('Entrance right folded flap', me_entrance_right_folded_flap_mesh)
ob_groundsheet = bpy.data.objects.new('Groundsheet', me_cube_001)
ob_a_frame_left_pole = bpy.data.objects.new('A-frame left pole', me_cylinder)
ob_a_frame_right_pole = bpy.data.objects.new('A-frame right pole', me_cylinder_001)
ob_a_frame_left_pole_001 = bpy.data.objects.new('A-frame left pole.001', me_cylinder_002)
ob_a_frame_right_pole_001 = bpy.data.objects.new('A-frame right pole.001', me_cylinder_003)
ob_ridge_pole = bpy.data.objects.new('Ridge pole', me_cylinder_004)
ob_guy_rope = bpy.data.objects.new('Guy rope', me_cylinder_005)
ob_ground_peg = bpy.data.objects.new('Ground peg', me_cylinder_006)
ob_guy_rope_001 = bpy.data.objects.new('Guy rope.001', me_cylinder_007)
ob_ground_peg_001 = bpy.data.objects.new('Ground peg.001', me_cylinder_008)
ob_guy_rope_002 = bpy.data.objects.new('Guy rope.002', me_cylinder_009)
ob_ground_peg_002 = bpy.data.objects.new('Ground peg.002', me_cylinder_010)
ob_guy_rope_003 = bpy.data.objects.new('Guy rope.003', me_cylinder_011)
ob_ground_peg_003 = bpy.data.objects.new('Ground peg.003', me_cylinder_012)
ob_canvas_seam = bpy.data.objects.new('Canvas seam', me_cylinder_013)
ob_canvas_seam_001 = bpy.data.objects.new('Canvas seam.001', me_cylinder_014)
ob_canvas_seam_002 = bpy.data.objects.new('Canvas seam.002', me_cylinder_015)
ob_canvas_seam_003 = bpy.data.objects.new('Canvas seam.003', me_cylinder_016)
ob_canvas_seam_004 = bpy.data.objects.new('Canvas seam.004', me_cylinder_017)
ob_canvas_seam_005 = bpy.data.objects.new('Canvas seam.005', me_cylinder_018)

# ---- transforms, parenting, visibility, modifiers, constraints
ob_canvas_upper_1.location = (0.0, 0.0, 0.0)
ob_canvas_hem_1.location = (0.0, 0.0, 0.0)
ob_canvas_upper1.location = (0.0, 0.0, 0.0)
ob_canvas_hem1.location = (0.0, 0.0, 0.0)
ob_rear_canvas.location = (0.0, 0.0, 0.0)
ob_entrance_left_folded_flap.location = (0.0, 0.0, 0.0)
ob_entrance_right_folded_flap.location = (0.0, 0.0, 0.0)
ob_groundsheet.location = (0.0, 0.0, 0.0)
ob_a_frame_left_pole.location = (0.0, 0.0, 0.0)
ob_a_frame_right_pole.location = (0.0, 0.0, 0.0)
ob_a_frame_left_pole_001.location = (0.0, 0.0, 0.0)
ob_a_frame_right_pole_001.location = (0.0, 0.0, 0.0)
ob_ridge_pole.location = (0.0, 0.0, 0.0)
ob_guy_rope.location = (0.0, 0.0, 0.0)
ob_ground_peg.location = (0.0, 0.0, 0.0)
ob_guy_rope_001.location = (0.0, 0.0, 0.0)
ob_ground_peg_001.location = (0.0, 0.0, 0.0)
ob_guy_rope_002.location = (0.0, 0.0, 0.0)
ob_ground_peg_002.location = (0.0, 0.0, 0.0)
ob_guy_rope_003.location = (0.0, 0.0, 0.0)
ob_ground_peg_003.location = (0.0, 0.0, 0.0)
ob_canvas_seam.location = (0.0, 0.0, 0.0)
ob_canvas_seam_001.location = (0.0, 0.0, 0.0)
ob_canvas_seam_002.location = (0.0, 0.0, 0.0)
ob_canvas_seam_003.location = (0.0, 0.0, 0.0)
ob_canvas_seam_004.location = (0.0, 0.0, 0.0)
ob_canvas_seam_005.location = (0.0, 0.0, 0.0)

# ---- collection membership
col_collection.objects.link(ob_canvas_upper_1)
col_collection.objects.link(ob_canvas_hem_1)
col_collection.objects.link(ob_canvas_upper1)
col_collection.objects.link(ob_canvas_hem1)
col_collection.objects.link(ob_rear_canvas)
col_collection.objects.link(ob_entrance_left_folded_flap)
col_collection.objects.link(ob_entrance_right_folded_flap)
col_collection.objects.link(ob_groundsheet)
col_collection.objects.link(ob_a_frame_left_pole)
col_collection.objects.link(ob_a_frame_right_pole)
col_collection.objects.link(ob_a_frame_left_pole_001)
col_collection.objects.link(ob_a_frame_right_pole_001)
col_collection.objects.link(ob_ridge_pole)
col_collection.objects.link(ob_guy_rope)
col_collection.objects.link(ob_ground_peg)
col_collection.objects.link(ob_guy_rope_001)
col_collection.objects.link(ob_ground_peg_001)
col_collection.objects.link(ob_guy_rope_002)
col_collection.objects.link(ob_ground_peg_002)
col_collection.objects.link(ob_guy_rope_003)
col_collection.objects.link(ob_ground_peg_003)
col_collection.objects.link(ob_canvas_seam)
col_collection.objects.link(ob_canvas_seam_001)
col_collection.objects.link(ob_canvas_seam_002)
col_collection.objects.link(ob_canvas_seam_003)
col_collection.objects.link(ob_canvas_seam_004)
col_collection.objects.link(ob_canvas_seam_005)

# ---- scene / render settings (as saved in the file)
scene.frame_start = 1; scene.frame_end = 250; scene.frame_set(1)
scene.render.engine = 'BLENDER_EEVEE_NEXT'
bpy.context.view_layer.update()

# ---- added for rendering (the .blend has no active camera and no usable light): camera, sun
cam_auto = bpy.data.cameras.new('AutoCamera')
cam_auto.lens = 50.0
cam_auto.sensor_width = 36.0
cam_auto.clip_end = 1000.0
ob_auto_camera = bpy.data.objects.new('AutoCamera', cam_auto)
scene.collection.objects.link(ob_auto_camera)
ob_auto_camera.location = (4.11503, -4.93804, 4.09953)
ob_auto_camera.rotation_euler = (1.09748, -7.21219e-08, 0.694738)
scene.camera = ob_auto_camera
light_auto_sun = bpy.data.lights.new('AutoSun', 'SUN')
light_auto_sun.energy = 3.0
light_auto_sun.angle = 0.0523599
ob_auto_sun = bpy.data.objects.new('AutoSun', light_auto_sun)
scene.collection.objects.link(ob_auto_sun)
ob_auto_sun.rotation_euler = (0.872665, 0.174533, 0.523599)
bpy.context.view_layer.update()
